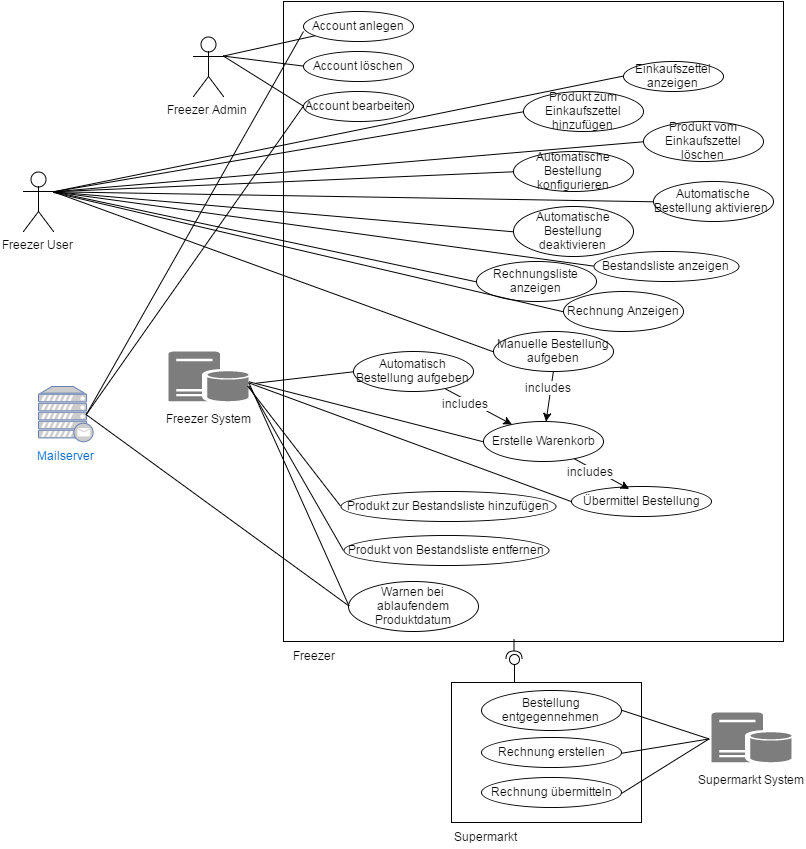

The diagram above was exported from draw.io. Its source (the exported page's mxGraphModel, read from the mxfile embedded in the PNG):
<mxGraphModel dx="2443" dy="1394" grid="1" gridSize="10" guides="1" tooltips="1" connect="1" arrows="1" fold="1" page="0" pageScale="1.5" pageWidth="826" pageHeight="1169" background="#ffffff" math="0" shadow="0">
  <root>
    <mxCell id="0" style=";html=1;" />
    <mxCell id="1" style=";html=1;" parent="0" />
    <mxCell id="158" value="" style="whiteSpace=wrap;html=1;" vertex="1" parent="1">
      <mxGeometry x="-60" y="-70" width="500" height="640" as="geometry" />
    </mxCell>
    <mxCell id="159" value="Freezer User" style="shape=umlActor;verticalLabelPosition=bottom;labelBackgroundColor=#ffffff;verticalAlign=top;html=1;" vertex="1" parent="1">
      <mxGeometry x="-320" y="100" width="30" height="60" as="geometry" />
    </mxCell>
    <mxCell id="160" value="Freezer Admin" style="shape=umlActor;verticalLabelPosition=bottom;labelBackgroundColor=#ffffff;verticalAlign=top;html=1;" vertex="1" parent="1">
      <mxGeometry x="-150" y="-35" width="30" height="60" as="geometry" />
    </mxCell>
    <mxCell id="162" value="Account anlegen" style="ellipse;whiteSpace=wrap;html=1;rounded=0;" vertex="1" parent="1">
      <mxGeometry x="-40" y="-60" width="110" height="30" as="geometry" />
    </mxCell>
    <mxCell id="163" value="Account löschen" style="ellipse;whiteSpace=wrap;html=1;rounded=0;" vertex="1" parent="1">
      <mxGeometry x="-40" y="-20" width="110" height="30" as="geometry" />
    </mxCell>
    <mxCell id="164" value="Account bearbeiten" style="ellipse;whiteSpace=wrap;html=1;rounded=0;" vertex="1" parent="1">
      <mxGeometry x="-40" y="20" width="110" height="30" as="geometry" />
    </mxCell>
    <mxCell id="165" value="Einkaufszettel anzeigen" style="ellipse;whiteSpace=wrap;html=1;rounded=0;" vertex="1" parent="1">
      <mxGeometry x="280" y="-10" width="100" height="30" as="geometry" />
    </mxCell>
    <mxCell id="166" value="&lt;span&gt;Produkt zum Einkaufszettel hinzufügen&lt;/span&gt;" style="ellipse;whiteSpace=wrap;html=1;rounded=0;" vertex="1" parent="1">
      <mxGeometry x="180" y="20" width="120" height="40" as="geometry" />
    </mxCell>
    <mxCell id="167" value="&lt;span&gt;Produkt vom Einkaufszettel löschen&lt;/span&gt;" style="ellipse;whiteSpace=wrap;html=1;rounded=0;" vertex="1" parent="1">
      <mxGeometry x="300" y="50" width="120" height="40" as="geometry" />
    </mxCell>
    <mxCell id="168" value="&lt;span&gt;Automatische Bestellung konfigurieren&lt;/span&gt;&lt;br&gt;" style="ellipse;whiteSpace=wrap;html=1;rounded=0;" vertex="1" parent="1">
      <mxGeometry x="170" y="80" width="120" height="40" as="geometry" />
    </mxCell>
    <mxCell id="169" value="&lt;span&gt;Automatische Bestellung aktivieren&amp;nbsp;&lt;/span&gt;&lt;br&gt;" style="ellipse;whiteSpace=wrap;html=1;rounded=0;" vertex="1" parent="1">
      <mxGeometry x="310" y="110" width="120" height="40" as="geometry" />
    </mxCell>
    <mxCell id="170" value="&lt;span&gt;Automatische Bestellung deaktivieren&lt;/span&gt;&lt;br&gt;" style="ellipse;whiteSpace=wrap;html=1;rounded=0;" vertex="1" parent="1">
      <mxGeometry x="170" y="135" width="120" height="50" as="geometry" />
    </mxCell>
    <mxCell id="173" value="&lt;span&gt;Automatisch Bestellung aufgeben&lt;/span&gt;&lt;br&gt;" style="ellipse;whiteSpace=wrap;html=1;rounded=0;" vertex="1" parent="1">
      <mxGeometry x="10" y="280" width="120" height="40" as="geometry" />
    </mxCell>
    <mxCell id="174" value="&lt;span&gt;Manuelle Bestellung aufgeben&lt;/span&gt;&lt;br&gt;" style="ellipse;whiteSpace=wrap;html=1;rounded=0;" vertex="1" parent="1">
      <mxGeometry x="150" y="260" width="120" height="40" as="geometry" />
    </mxCell>
    <mxCell id="175" value="&lt;span&gt;Erstelle Warenkorb&lt;/span&gt;&lt;br&gt;" style="ellipse;whiteSpace=wrap;html=1;rounded=0;" vertex="1" parent="1">
      <mxGeometry x="140" y="350" width="120" height="40" as="geometry" />
    </mxCell>
    <mxCell id="177" value="&lt;span&gt;Übermittel Bestellung&lt;/span&gt;&lt;br&gt;" style="ellipse;whiteSpace=wrap;html=1;rounded=0;" vertex="1" parent="1">
      <mxGeometry x="228" y="415" width="140" height="30" as="geometry" />
    </mxCell>
    <mxCell id="178" value="&lt;span&gt;Rechnungsliste anzeigen&lt;/span&gt;&lt;br&gt;" style="ellipse;whiteSpace=wrap;html=1;rounded=0;" vertex="1" parent="1">
      <mxGeometry x="133" y="190" width="120" height="40" as="geometry" />
    </mxCell>
    <mxCell id="179" value="&lt;span&gt;Rechnung Anzeigen&lt;/span&gt;&lt;br&gt;" style="ellipse;whiteSpace=wrap;html=1;rounded=0;" vertex="1" parent="1">
      <mxGeometry x="220" y="220" width="120" height="40" as="geometry" />
    </mxCell>
    <mxCell id="180" value="&lt;table&gt;&lt;tbody&gt;&lt;tr&gt;&lt;td nowrap=&quot;&quot; valign=&quot;bottom&quot;&gt;&lt;p&gt;&lt;span&gt;Produkt zur Bestandsliste hinzufügen&lt;/span&gt;&lt;/p&gt;&lt;/td&gt;&lt;/tr&gt;&lt;/tbody&gt;&lt;/table&gt;" style="ellipse;whiteSpace=wrap;html=1;rounded=0;" vertex="1" parent="1">
      <mxGeometry x="-3" y="420" width="215" height="30" as="geometry" />
    </mxCell>
    <mxCell id="182" value="&lt;table&gt;&lt;tbody&gt;&lt;tr&gt;&lt;td nowrap=&quot;&quot; valign=&quot;bottom&quot;&gt;&lt;p&gt;&lt;span&gt;Produkt von Bestandsliste entfernen&lt;/span&gt;&lt;br&gt;&lt;/p&gt;&lt;/td&gt;&lt;/tr&gt;&lt;/tbody&gt;&lt;/table&gt;" style="ellipse;whiteSpace=wrap;html=1;rounded=0;" vertex="1" parent="1">
      <mxGeometry y="464" width="205" height="30" as="geometry" />
    </mxCell>
    <mxCell id="183" value="&lt;table&gt;&lt;tbody&gt;&lt;tr&gt;&lt;td nowrap=&quot;&quot; valign=&quot;bottom&quot;&gt;&lt;p&gt;&lt;span&gt;Bestandsliste anzeigen&lt;/span&gt;&lt;br&gt;&lt;/p&gt;&lt;/td&gt;&lt;/tr&gt;&lt;/tbody&gt;&lt;/table&gt;" style="ellipse;whiteSpace=wrap;html=1;rounded=0;" vertex="1" parent="1">
      <mxGeometry x="250" y="180" width="145" height="30" as="geometry" />
    </mxCell>
    <mxCell id="184" value="&lt;span&gt;Warnen bei ablaufendem Produktdatum&lt;/span&gt;&lt;br&gt;" style="ellipse;whiteSpace=wrap;html=1;rounded=0;" vertex="1" parent="1">
      <mxGeometry x="5" y="510" width="130" height="50" as="geometry" />
    </mxCell>
    <mxCell id="189" value="" style="endArrow=none;html=1;exitX=1;exitY=0.3333333333333333;exitPerimeter=0;" edge="1" parent="1" source="160" target="162">
      <mxGeometry width="50" height="50" relative="1" as="geometry">
        <mxPoint x="-180" y="5" as="sourcePoint" />
        <mxPoint x="-130" y="-45" as="targetPoint" />
      </mxGeometry>
    </mxCell>
    <mxCell id="190" value="" style="endArrow=none;html=1;exitX=1;exitY=0.3333333333333333;exitPerimeter=0;entryX=0;entryY=0.5;" edge="1" parent="1" source="160" target="163">
      <mxGeometry x="-210" y="-26.380543677860715" width="50" height="50" as="geometry">
        <mxPoint x="-210" y="10" as="sourcePoint" />
        <mxPoint x="-20.01271634894988" y="-26.380543677860715" as="targetPoint" />
      </mxGeometry>
    </mxCell>
    <mxCell id="191" value="" style="endArrow=none;html=1;entryX=0;entryY=0.5;exitX=1;exitY=0.3333333333333333;exitPerimeter=0;" edge="1" parent="1" source="160" target="164">
      <mxGeometry x="-200" y="-16.380543677860715" width="50" height="50" as="geometry">
        <mxPoint x="-220" as="sourcePoint" />
        <mxPoint x="-30" y="5" as="targetPoint" />
      </mxGeometry>
    </mxCell>
    <mxCell id="194" value="" style="endArrow=none;html=1;exitX=1;exitY=0.3333333333333333;exitPerimeter=0;entryX=0;entryY=0.5;" edge="1" parent="1" source="159" target="165">
      <mxGeometry width="50" height="50" relative="1" as="geometry">
        <mxPoint x="-230" y="140" as="sourcePoint" />
        <mxPoint x="-180" y="90" as="targetPoint" />
      </mxGeometry>
    </mxCell>
    <mxCell id="195" value="" style="endArrow=none;html=1;exitX=1;exitY=0.3333333333333333;exitPerimeter=0;entryX=0;entryY=0.5;" edge="1" parent="1" source="159" target="166">
      <mxGeometry x="-140" y="240" width="50" height="50" as="geometry">
        <mxPoint x="-140" y="295" as="sourcePoint" />
        <mxPoint x="300" y="240" as="targetPoint" />
      </mxGeometry>
    </mxCell>
    <mxCell id="196" value="" style="endArrow=none;html=1;exitX=1;exitY=0.3333333333333333;exitPerimeter=0;entryX=0;entryY=0.5;" edge="1" parent="1" source="159" target="170">
      <mxGeometry x="-140" y="270" width="50" height="50" as="geometry">
        <mxPoint x="-280" y="180" as="sourcePoint" />
        <mxPoint x="120" y="190" as="targetPoint" />
      </mxGeometry>
    </mxCell>
    <mxCell id="197" value="" style="endArrow=none;html=1;entryX=0;entryY=0.5;exitX=1;exitY=0.3333333333333333;exitPerimeter=0;" edge="1" parent="1" source="159" target="169">
      <mxGeometry x="-50" y="695" width="50" height="50" as="geometry">
        <mxPoint x="-270" y="150" as="sourcePoint" />
        <mxPoint x="210" y="615" as="targetPoint" />
      </mxGeometry>
    </mxCell>
    <mxCell id="198" value="" style="endArrow=none;html=1;entryX=0;entryY=0.5;exitX=1;exitY=0.3333333333333333;exitPerimeter=0;" edge="1" parent="1" source="159" target="168">
      <mxGeometry x="60" y="360" width="50" height="50" as="geometry">
        <mxPoint x="-290" y="200" as="sourcePoint" />
        <mxPoint x="320" y="280" as="targetPoint" />
      </mxGeometry>
    </mxCell>
    <mxCell id="199" value="" style="endArrow=none;html=1;entryX=0;entryY=0.5;exitX=1;exitY=0.3333333333333333;exitPerimeter=0;" edge="1" parent="1" source="159" target="167">
      <mxGeometry x="-100" y="280" width="50" height="50" as="geometry">
        <mxPoint x="-260" y="140" as="sourcePoint" />
        <mxPoint x="160" y="200" as="targetPoint" />
      </mxGeometry>
    </mxCell>
    <mxCell id="201" value="" style="endArrow=none;html=1;exitX=1;exitY=0.3333333333333333;exitPerimeter=0;entryX=0;entryY=0.5;" edge="1" parent="1" source="159" target="178">
      <mxGeometry x="5" y="300" width="50" height="50" as="geometry">
        <mxPoint x="-135" y="210" as="sourcePoint" />
        <mxPoint x="265" y="220" as="targetPoint" />
      </mxGeometry>
    </mxCell>
    <mxCell id="202" value="" style="endArrow=none;html=1;exitX=1;exitY=0.6;exitPerimeter=0;entryX=0;entryY=0.5;" edge="1" parent="1" source="207" target="175">
      <mxGeometry x="748" y="185" width="50" height="50" as="geometry">
        <mxPoint x="608" y="95" as="sourcePoint" />
        <mxPoint x="1008" y="105" as="targetPoint" />
      </mxGeometry>
    </mxCell>
    <mxCell id="203" value="" style="endArrow=none;html=1;exitX=1;exitY=0.3333333333333333;exitPerimeter=0;entryX=0;entryY=0.5;" edge="1" parent="1" source="159" target="183">
      <mxGeometry x="63" y="255" width="50" height="50" as="geometry">
        <mxPoint x="-77" y="165" as="sourcePoint" />
        <mxPoint x="323" y="175" as="targetPoint" />
      </mxGeometry>
    </mxCell>
    <mxCell id="204" value="" style="endArrow=none;html=1;exitX=1.105;exitY=0.62;exitPerimeter=0;entryX=0;entryY=0.5;" edge="1" parent="1" source="207" target="173">
      <mxGeometry x="693" y="350" width="50" height="50" as="geometry">
        <mxPoint x="553" y="260" as="sourcePoint" />
        <mxPoint x="-122" y="470" as="targetPoint" />
      </mxGeometry>
    </mxCell>
    <mxCell id="205" value="" style="endArrow=none;html=1;exitX=0.921;exitY=0.58;exitPerimeter=0;entryX=0;entryY=0.5;" edge="1" parent="1" source="207" target="177">
      <mxGeometry x="-64" y="510" width="50" height="50" as="geometry">
        <mxPoint x="-204" y="420" as="sourcePoint" />
        <mxPoint x="196" y="430" as="targetPoint" />
      </mxGeometry>
    </mxCell>
    <mxCell id="206" value="" style="endArrow=none;html=1;exitX=1;exitY=0.3333333333333333;exitPerimeter=0;entryX=0;entryY=0.5;" edge="1" parent="1" source="159" target="174">
      <mxGeometry x="-40" y="315" width="50" height="50" as="geometry">
        <mxPoint x="-180" y="225" as="sourcePoint" />
        <mxPoint x="220" y="235" as="targetPoint" />
      </mxGeometry>
    </mxCell>
    <mxCell id="207" value="&lt;div&gt;&lt;br&gt;&lt;/div&gt;&lt;div&gt;&lt;br&gt;&lt;/div&gt;&lt;div&gt;&lt;br&gt;&lt;/div&gt;&lt;div&gt;&lt;br&gt;&lt;/div&gt;&lt;div&gt;&lt;br&gt;&lt;/div&gt;&lt;div&gt;&lt;br&gt;&lt;/div&gt;Freezer System" style="shadow=0;dashed=0;html=1;shape=mxgraph.mscae.enterprise.database_server;fillColor=#7D7D7D;strokeColor=none;rounded=0;" vertex="1" parent="1">
      <mxGeometry x="-175" y="280" width="80" height="50" as="geometry" />
    </mxCell>
    <mxCell id="209" value="" style="endArrow=none;html=1;exitX=1.013;exitY=0.64;exitPerimeter=0;entryX=0;entryY=0.5;" edge="1" parent="1" source="207" target="184">
      <mxGeometry x="760" y="115" width="50" height="50" as="geometry">
        <mxPoint x="620" y="25" as="sourcePoint" />
        <mxPoint x="1020" y="35" as="targetPoint" />
      </mxGeometry>
    </mxCell>
    <mxCell id="210" value="" style="endArrow=none;html=1;entryX=0;entryY=0.5;" edge="1" parent="1" target="179">
      <mxGeometry x="-70" y="340" width="50" height="50" as="geometry">
        <mxPoint x="-290" y="121" as="sourcePoint" />
        <mxPoint x="190" y="260" as="targetPoint" />
      </mxGeometry>
    </mxCell>
    <mxCell id="211" value="" style="endArrow=classic;html=1;exitX=0.5;exitY=1;" edge="1" parent="1" source="174" target="175">
      <mxGeometry width="50" height="50" relative="1" as="geometry">
        <mxPoint x="-250" y="560" as="sourcePoint" />
        <mxPoint x="-200" y="510" as="targetPoint" />
      </mxGeometry>
    </mxCell>
    <mxCell id="212" value="includes" style="text;html=1;resizable=0;points=[];align=center;verticalAlign=middle;labelBackgroundColor=#ffffff;" vertex="1" connectable="0" parent="211">
      <mxGeometry x="-0.3667" y="-3" relative="1" as="geometry">
        <mxPoint as="offset" />
      </mxGeometry>
    </mxCell>
    <mxCell id="216" value="" style="endArrow=classic;html=1;" edge="1" parent="1" source="173" target="175">
      <mxGeometry x="220" y="310" width="50" height="50" as="geometry">
        <mxPoint x="220" y="310" as="sourcePoint" />
        <mxPoint x="220" y="370" as="targetPoint" />
      </mxGeometry>
    </mxCell>
    <mxCell id="217" value="includes" style="text;html=1;resizable=0;points=[];align=center;verticalAlign=middle;labelBackgroundColor=#ffffff;" vertex="1" connectable="0" parent="216">
      <mxGeometry x="-0.3667" y="-3" relative="1" as="geometry">
        <mxPoint as="offset" />
      </mxGeometry>
    </mxCell>
    <mxCell id="218" value="" style="endArrow=classic;html=1;entryX=0.407;entryY=0.067;entryPerimeter=0;" edge="1" parent="1" source="175" target="177">
      <mxGeometry x="220" y="310" width="50" height="50" as="geometry">
        <mxPoint x="220" y="310" as="sourcePoint" />
        <mxPoint x="220" y="370" as="targetPoint" />
      </mxGeometry>
    </mxCell>
    <mxCell id="219" value="includes" style="text;html=1;resizable=0;points=[];align=center;verticalAlign=middle;labelBackgroundColor=#ffffff;" vertex="1" connectable="0" parent="218">
      <mxGeometry x="-0.3667" y="-3" relative="1" as="geometry">
        <mxPoint as="offset" />
      </mxGeometry>
    </mxCell>
    <mxCell id="220" value="Mailserver" style="fontColor=#0066CC;verticalAlign=top;verticalLabelPosition=bottom;labelPosition=center;align=center;html=1;fillColor=#CCCCCC;strokeColor=#6881B3;gradientColor=none;gradientDirection=north;strokeWidth=2;shape=mxgraph.networks.mail_server;rounded=0;" vertex="1" parent="1">
      <mxGeometry x="-305" y="315" width="55" height="55" as="geometry" />
    </mxCell>
    <mxCell id="221" value="" style="endArrow=none;html=1;exitX=0.88;exitY=0.5;exitPerimeter=0;entryX=0;entryY=0.5;" edge="1" parent="1" source="220" target="184">
      <mxGeometry x="770" y="125" width="50" height="50" as="geometry">
        <mxPoint x="630" y="35" as="sourcePoint" />
        <mxPoint x="1030" y="45" as="targetPoint" />
      </mxGeometry>
    </mxCell>
    <mxCell id="223" value="" style="endArrow=none;html=1;exitX=1.013;exitY=0.68;exitPerimeter=0;entryX=0;entryY=0.5;" edge="1" parent="1" source="207" target="182">
      <mxGeometry x="710" y="65" width="50" height="50" as="geometry">
        <mxPoint x="570" y="-25" as="sourcePoint" />
        <mxPoint x="970" y="-15" as="targetPoint" />
      </mxGeometry>
    </mxCell>
    <mxCell id="224" value="" style="endArrow=none;html=1;entryX=0;entryY=0.5;exitX=0.988;exitY=0.68;exitPerimeter=0;" edge="1" parent="1" source="207" target="180">
      <mxGeometry x="760" y="525" width="50" height="50" as="geometry">
        <mxPoint x="620" y="435" as="sourcePoint" />
        <mxPoint x="1020" y="445" as="targetPoint" />
      </mxGeometry>
    </mxCell>
    <mxCell id="225" value="" style="shape=requires;direction=north;html=1;rounded=0;rotation=-90;" vertex="1" parent="1">
      <mxGeometry x="158" y="570" width="25" height="20" as="geometry" />
    </mxCell>
    <mxCell id="226" value="" style="shape=lollipop;direction=south;html=1;rounded=0;rotation=-90;" vertex="1" parent="1">
      <mxGeometry x="154" y="584" width="34" height="32" as="geometry" />
    </mxCell>
    <mxCell id="227" value="" style="whiteSpace=wrap;html=1;" vertex="1" parent="1">
      <mxGeometry x="108" y="611" width="190" height="140" as="geometry" />
    </mxCell>
    <mxCell id="228" value="&lt;span&gt;Bestellung entgegennehmen&lt;/span&gt;&lt;br&gt;" style="ellipse;whiteSpace=wrap;html=1;rounded=0;" vertex="1" parent="1">
      <mxGeometry x="138" y="619" width="140" height="40" as="geometry" />
    </mxCell>
    <mxCell id="229" value="&lt;span&gt;Rechnung erstellen&lt;/span&gt;&lt;br&gt;" style="ellipse;whiteSpace=wrap;html=1;rounded=0;" vertex="1" parent="1">
      <mxGeometry x="138" y="666" width="140" height="30" as="geometry" />
    </mxCell>
    <mxCell id="231" value="&lt;span&gt;Rechnung übermitteln&lt;/span&gt;&lt;br&gt;" style="ellipse;whiteSpace=wrap;html=1;rounded=0;" vertex="1" parent="1">
      <mxGeometry x="138" y="706" width="140" height="30" as="geometry" />
    </mxCell>
    <mxCell id="233" style="edgeStyle=orthogonalEdgeStyle;rounded=0;html=1;exitX=0.5;exitY=0;entryX=0.5;entryY=0;jettySize=auto;orthogonalLoop=1;" edge="1" parent="1" source="229" target="229">
      <mxGeometry relative="1" as="geometry" />
    </mxCell>
    <mxCell id="235" value="&lt;div&gt;&lt;br&gt;&lt;/div&gt;&lt;div&gt;&lt;br&gt;&lt;/div&gt;&lt;div&gt;&lt;br&gt;&lt;/div&gt;&lt;div&gt;&lt;br&gt;&lt;/div&gt;&lt;div&gt;&lt;br&gt;&lt;/div&gt;&lt;div&gt;&lt;br&gt;&lt;/div&gt;Supermarkt System" style="shadow=0;dashed=0;html=1;shape=mxgraph.mscae.enterprise.database_server;fillColor=#7D7D7D;strokeColor=none;rounded=0;" vertex="1" parent="1">
      <mxGeometry x="368" y="641" width="80" height="50" as="geometry" />
    </mxCell>
    <mxCell id="237" style="edgeStyle=orthogonalEdgeStyle;rounded=0;html=1;exitX=0.5;exitY=0;exitPerimeter=0;entryX=0.5;entryY=0;entryPerimeter=0;jettySize=auto;orthogonalLoop=1;" edge="1" parent="1" source="226" target="226">
      <mxGeometry relative="1" as="geometry" />
    </mxCell>
    <mxCell id="238" value="Supermarkt" style="text;html=1;strokeColor=none;fillColor=none;align=center;verticalAlign=middle;whiteSpace=wrap;rounded=0;" vertex="1" parent="1">
      <mxGeometry x="121" y="755" width="40" height="20" as="geometry" />
    </mxCell>
    <mxCell id="239" value="Freezer" style="text;html=1;strokeColor=none;fillColor=none;align=center;verticalAlign=middle;whiteSpace=wrap;rounded=0;" vertex="1" parent="1">
      <mxGeometry x="-50" y="574" width="40" height="20" as="geometry" />
    </mxCell>
    <mxCell id="240" value="" style="endArrow=none;html=1;exitX=1;exitY=0.5;entryX=-0.025;entryY=0.52;entryPerimeter=0;" edge="1" parent="1" source="229" target="235">
      <mxGeometry x="770" y="610" width="50" height="50" as="geometry">
        <mxPoint x="630" y="520" as="sourcePoint" />
        <mxPoint x="1030" y="530" as="targetPoint" />
      </mxGeometry>
    </mxCell>
    <mxCell id="241" value="" style="endArrow=none;html=1;exitX=1;exitY=0.5;entryX=-0.037;entryY=0.52;entryPerimeter=0;" edge="1" parent="1" source="228" target="235">
      <mxGeometry x="780" y="620" width="50" height="50" as="geometry">
        <mxPoint x="640" y="530" as="sourcePoint" />
        <mxPoint x="1040" y="540" as="targetPoint" />
      </mxGeometry>
    </mxCell>
    <mxCell id="242" value="" style="endArrow=none;html=1;exitX=1;exitY=0.5;entryX=-0.037;entryY=0.52;entryPerimeter=0;" edge="1" parent="1" source="231" target="235">
      <mxGeometry x="780" y="620" width="50" height="50" as="geometry">
        <mxPoint x="288" y="691" as="sourcePoint" />
        <mxPoint x="376" y="677" as="targetPoint" />
      </mxGeometry>
    </mxCell>
    <mxCell id="243" value="" style="endArrow=none;html=1;exitX=0;exitY=0.5;entryX=0.88;entryY=0.5;entryPerimeter=0;" edge="1" parent="1" source="164" target="220">
      <mxGeometry x="780" y="135" width="50" height="50" as="geometry">
        <mxPoint x="-247.28571428571422" y="353.14285714285734" as="sourcePoint" />
        <mxPoint x="15.571428571428896" y="544.5714285714287" as="targetPoint" />
      </mxGeometry>
    </mxCell>
    <mxCell id="244" value="" style="endArrow=none;html=1;entryX=0.88;entryY=0.5;entryPerimeter=0;" edge="1" parent="1" target="220">
      <mxGeometry x="790" y="145" width="50" height="50" as="geometry">
        <mxPoint x="-40" y="-40" as="sourcePoint" />
        <mxPoint x="-247.28571428571422" y="353.14285714285734" as="targetPoint" />
      </mxGeometry>
    </mxCell>
  </root>
</mxGraphModel>